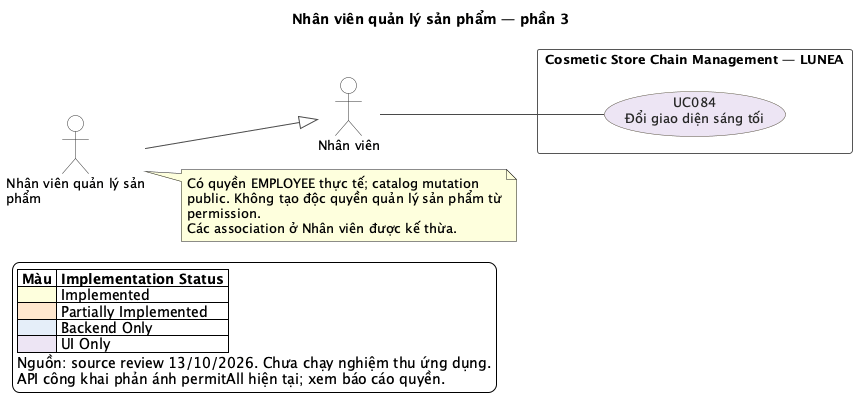

The diagram above was rendered by PlantUML. Its source (embedded in the PNG):
@startuml
!pragma layout smetana
left to right direction
skinparam backgroundColor #FFFFFF
skinparam shadowing false
skinparam defaultFontName SansSerif
skinparam defaultFontSize 13
skinparam ArrowColor #4A4A4A
skinparam ArrowThickness 1
skinparam actorStyle stickman
skinparam actorBackgroundColor #FFFFFF
skinparam actorBorderColor #333333
skinparam usecaseBorderColor #5C5544
skinparam usecaseFontColor #252525
skinparam rectangleBorderColor #565656
skinparam rectangleBackgroundColor #FFFFFF
skinparam nodesep 32
skinparam ranksep 70
title Nhân viên quản lý sản phẩm — phần 3
actor "Nhân viên quản lý sản\nphẩm" as A_PRODUCT_MANAGER
actor "Nhân viên" as A_EMPLOYEE
A_PRODUCT_MANAGER --|> A_EMPLOYEE
rectangle "Cosmetic Store Chain Management — LUNEA" as SYSTEM {
  usecase "UC084\nĐổi giao diện sáng tối" as UC084 #EDE5F4
}
A_EMPLOYEE -- UC084
note right of A_PRODUCT_MANAGER
Có quyền EMPLOYEE thực tế; catalog mutation
public. Không tạo độc quyền quản lý sản phẩm từ
permission.
Các association ở Nhân viên được kế thừa.
end note
legend bottom left
|= Màu |= Implementation Status |
|<#FFF8DB> | Implemented |
|<#FFE7CE> | Partially Implemented |
|<#E5EEF9> | Backend Only |
|<#EDE5F4> | UI Only |
Nguồn: source review 13/10/2026. Chưa chạy nghiệm thu ứng dụng.
API công khai phản ánh permitAll hiện tại; xem báo cáo quyền.
endlegend
@enduml